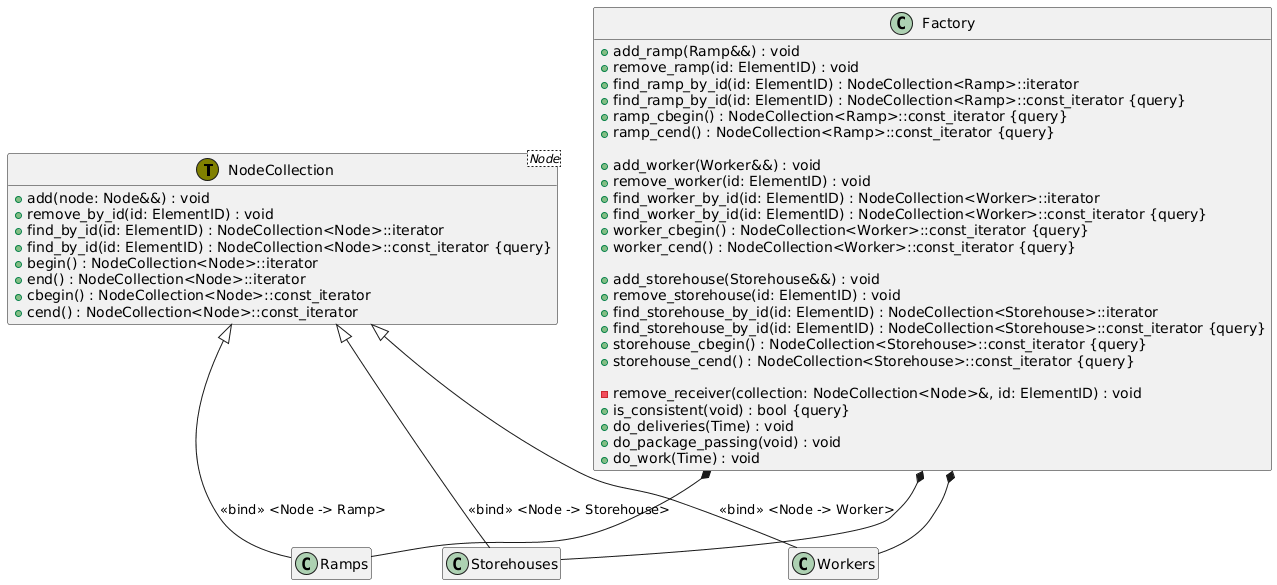

The diagram above was rendered by PlantUML. Its source (embedded in the PNG):
@startuml
hide empty members

' Definicja szablonu klasy NodeCollection
class NodeCollection<Node> << (T,olive) >> {
    + add(node: Node&&) : void
    + remove_by_id(id: ElementID) : void
    + find_by_id(id: ElementID) : NodeCollection<Node>::iterator
    + find_by_id(id: ElementID) : NodeCollection<Node>::const_iterator {query}
    + begin() : NodeCollection<Node>::iterator
    + end() : NodeCollection<Node>::iterator
    + cbegin() : NodeCollection<Node>::const_iterator
    + cend() : NodeCollection<Node>::const_iterator
}

' Konkretyzacje szablonu (Binding)
' Tworzymy konkretne typy kolekcji dla Ramp, Robotników i Magazynów
class Ramps
class Workers
class Storehouses

NodeCollection <|-- Ramps : <<bind>> <Node -> Ramp>
NodeCollection <|-- Workers : <<bind>> <Node -> Worker>
NodeCollection <|-- Storehouses : <<bind>> <Node -> Storehouse>

' Główna klasa Factory
class Factory {
    ' --- RAMPS ---
    + add_ramp(Ramp&&) : void
    + remove_ramp(id: ElementID) : void
    + find_ramp_by_id(id: ElementID) : NodeCollection<Ramp>::iterator
    + find_ramp_by_id(id: ElementID) : NodeCollection<Ramp>::const_iterator {query}
    + ramp_cbegin() : NodeCollection<Ramp>::const_iterator {query}
    + ramp_cend() : NodeCollection<Ramp>::const_iterator {query}

    ' --- WORKERS (Uzupełnione) ---
    + add_worker(Worker&&) : void
    + remove_worker(id: ElementID) : void
    + find_worker_by_id(id: ElementID) : NodeCollection<Worker>::iterator
    + find_worker_by_id(id: ElementID) : NodeCollection<Worker>::const_iterator {query}
    + worker_cbegin() : NodeCollection<Worker>::const_iterator {query}
    + worker_cend() : NodeCollection<Worker>::const_iterator {query}

    ' --- STOREHOUSES (Uzupełnione) ---
    + add_storehouse(Storehouse&&) : void
    + remove_storehouse(id: ElementID) : void
    + find_storehouse_by_id(id: ElementID) : NodeCollection<Storehouse>::iterator
    + find_storehouse_by_id(id: ElementID) : NodeCollection<Storehouse>::const_iterator {query}
    + storehouse_cbegin() : NodeCollection<Storehouse>::const_iterator {query}
    + storehouse_cend() : NodeCollection<Storehouse>::const_iterator {query}

    ' --- LOGIKA BIZNESOWA I POMOCNICZE ---
    - remove_receiver(collection: NodeCollection<Node>&, id: ElementID) : void
    + is_consistent(void) : bool {query}
    + do_deliveries(Time) : void
    + do_package_passing(void) : void
    + do_work(Time) : void
}

' Relacje kompozycji (Factory posiada kolekcje)
Factory *-- Ramps
Factory *-- Workers
Factory *-- Storehouses
@enduml